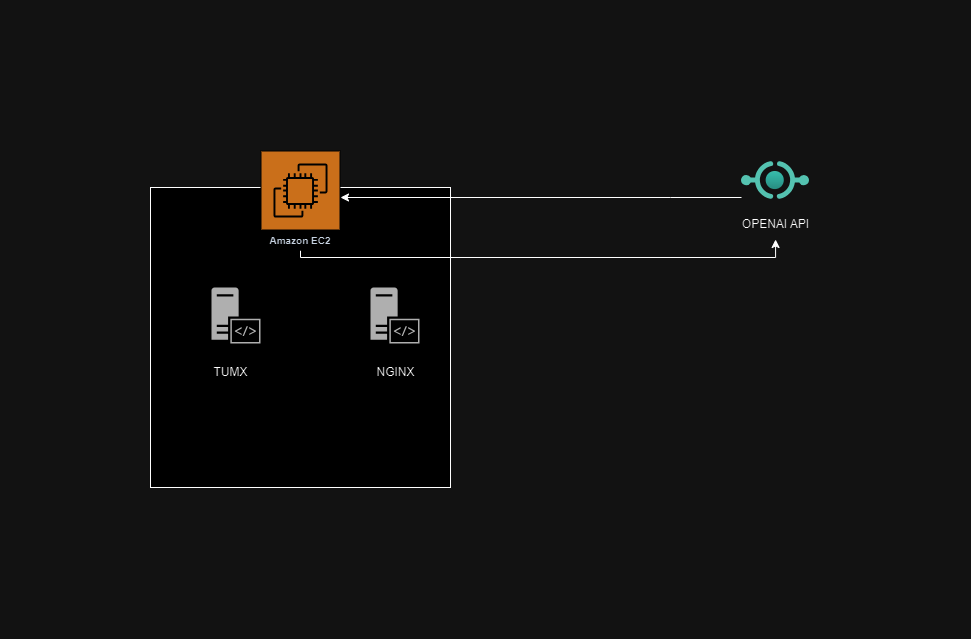

The diagram above was exported from draw.io. Its source (the exported page's mxGraphModel, read from the mxfile embedded in the PNG):
<mxGraphModel dx="1222" dy="1858" grid="1" gridSize="10" guides="1" tooltips="1" connect="1" arrows="1" fold="1" page="1" pageScale="1" pageWidth="850" pageHeight="1100" math="0" shadow="0">
  <root>
    <mxCell id="0" />
    <mxCell id="1" parent="0" />
    <mxCell id="LZzwpyTsyjyupKgvBtVN-1" value="" style="whiteSpace=wrap;html=1;aspect=fixed;" vertex="1" parent="1">
      <mxGeometry x="670" y="-490" width="300" height="300" as="geometry" />
    </mxCell>
    <mxCell id="LZzwpyTsyjyupKgvBtVN-6" style="edgeStyle=orthogonalEdgeStyle;rounded=0;orthogonalLoop=1;jettySize=auto;html=1;" edge="1" parent="1" source="-4gomnegWxzY2IoZoFW4-1" target="-4gomnegWxzY2IoZoFW4-10">
      <mxGeometry relative="1" as="geometry">
        <Array as="points">
          <mxPoint x="820" y="-420" />
          <mxPoint x="1295" y="-420" />
        </Array>
      </mxGeometry>
    </mxCell>
    <mxCell id="-4gomnegWxzY2IoZoFW4-1" value="Amazon EC2" style="sketch=0;outlineConnect=0;fontColor=#232F3E;gradientColor=none;strokeColor=#ffffff;fillColor=#d07520;dashed=0;verticalLabelPosition=middle;verticalAlign=bottom;align=center;html=1;whiteSpace=wrap;fontSize=10;fontStyle=1;spacing=3;shape=mxgraph.aws4.productIcon;prIcon=mxgraph.aws4.ec2;" parent="1" vertex="1">
      <mxGeometry x="780" y="-527" width="80" height="100" as="geometry" />
    </mxCell>
    <mxCell id="-4gomnegWxzY2IoZoFW4-5" value="" style="sketch=0;pointerEvents=1;shadow=0;dashed=0;html=1;strokeColor=none;fillColor=#505050;labelPosition=center;verticalLabelPosition=bottom;verticalAlign=top;outlineConnect=0;align=center;shape=mxgraph.office.servers.server_side_code;" parent="1" vertex="1">
      <mxGeometry x="890" y="-390" width="49" height="56" as="geometry" />
    </mxCell>
    <mxCell id="-4gomnegWxzY2IoZoFW4-6" value="" style="sketch=0;pointerEvents=1;shadow=0;dashed=0;html=1;strokeColor=none;fillColor=#505050;labelPosition=center;verticalLabelPosition=bottom;verticalAlign=top;outlineConnect=0;align=center;shape=mxgraph.office.servers.server_side_code;" parent="1" vertex="1">
      <mxGeometry x="731" y="-390" width="49" height="56" as="geometry" />
    </mxCell>
    <mxCell id="-4gomnegWxzY2IoZoFW4-7" value="NGINX" style="text;html=1;align=center;verticalAlign=middle;resizable=0;points=[];autosize=1;strokeColor=none;fillColor=none;" parent="1" vertex="1">
      <mxGeometry x="884.5" y="-320" width="60" height="30" as="geometry" />
    </mxCell>
    <mxCell id="-4gomnegWxzY2IoZoFW4-8" value="TUMX" style="text;html=1;align=center;verticalAlign=middle;resizable=0;points=[];autosize=1;strokeColor=none;fillColor=none;" parent="1" vertex="1">
      <mxGeometry x="720" y="-320" width="60" height="30" as="geometry" />
    </mxCell>
    <mxCell id="LZzwpyTsyjyupKgvBtVN-5" style="edgeStyle=orthogonalEdgeStyle;rounded=0;orthogonalLoop=1;jettySize=auto;html=1;" edge="1" parent="1" source="-4gomnegWxzY2IoZoFW4-9" target="-4gomnegWxzY2IoZoFW4-1">
      <mxGeometry relative="1" as="geometry">
        <Array as="points">
          <mxPoint x="1190" y="-480" />
          <mxPoint x="1190" y="-480" />
        </Array>
      </mxGeometry>
    </mxCell>
    <mxCell id="-4gomnegWxzY2IoZoFW4-9" value="" style="image;aspect=fixed;html=1;points=[];align=center;fontSize=12;image=img/lib/azure2/other/API_Proxy.svg;" parent="1" vertex="1">
      <mxGeometry x="1261" y="-516" width="68" height="38" as="geometry" />
    </mxCell>
    <mxCell id="-4gomnegWxzY2IoZoFW4-10" value="OPENAI API" style="text;html=1;align=center;verticalAlign=middle;resizable=0;points=[];autosize=1;strokeColor=none;fillColor=none;" parent="1" vertex="1">
      <mxGeometry x="1250" y="-468" width="90" height="30" as="geometry" />
    </mxCell>
  </root>
</mxGraphModel>